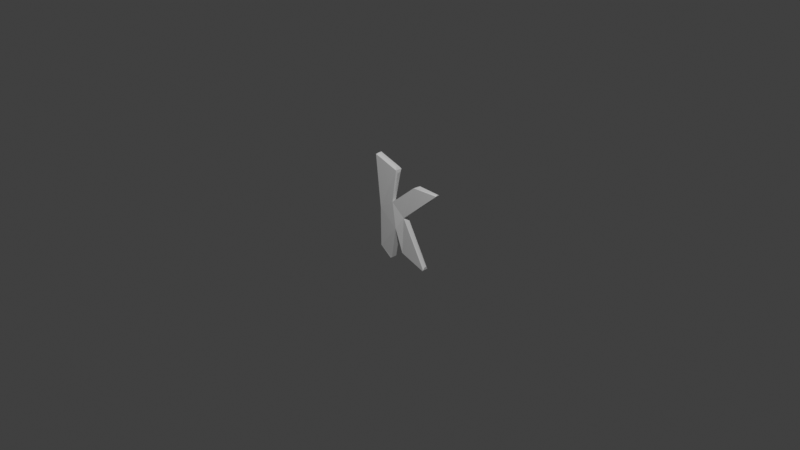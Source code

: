 # Source: model-01.blend  (saved by Blender 3.0.42; exported with 4.5.12 LTS)
import bpy
from mathutils import Matrix  # noqa: F401  (used for matrix-valued properties, if any)

bpy.ops.wm.read_factory_settings(use_empty=True)
scene = bpy.context.scene
scene.name = 'Scene'

# ---- collections
col_collection = bpy.data.collections.new('Collection'); scene.collection.children.link(col_collection)

# ---- world
world_world = bpy.data.worlds.new('World'); scene.world = world_world
world_world.use_nodes = True; world_world.node_tree.nodes.clear()
_N = world_world.node_tree.nodes; _L = world_world.node_tree.links
n0 = _N.new('ShaderNodeOutputWorld'); n0.name = 'World Output'; n0.location = (300, 300)
n1 = _N.new('ShaderNodeBackground'); n1.name = 'Background'; n1.location = (10, 300)
n1.inputs[0].default_value = (0.05088, 0.05088, 0.05088, 1.0)
_L.new(n1.outputs[0], n0.inputs[0])
n0.is_active_output = True
world_world.color = (0.05088, 0.05088, 0.05088)
world_world.use_sun_shadow = False
world_world.sun_shadow_jitter_overblur = 0.0

# ---- cameras
cam_camera = bpy.data.cameras.new('Camera')
cam_camera.clip_end = 100.0
cam_camera.ortho_scale = 7.314

# ---- lights
light_light = bpy.data.lights.new('Light', 'POINT')
light_light.transmission_factor = 0.0
light_light.energy = 1000.0
light_light.shadow_soft_size = 0.1
light_light.shadow_maximum_resolution = 0.006
light_light.use_absolute_resolution = True

# ---- meshes
me_plane = bpy.data.meshes.new('Plane')
me_plane.from_pydata([(-0.4092, 0.1248, -0.02789), (0.007289, 0.4057, 0.03722), (0.1684, -0.6381, -0.008988), (0.04788, -0.147, 0.002658), (-0.4018, -0.6717, -0.02789), (-0.4092, 0.1248, 0.08192), (0.007468, 0.4055, 0.05878), (0.1684, -0.6381, 0.06992), (0.04788, -0.147, 0.1292), (-0.4018, -0.6717, 0.08192), (0.7228, -0.8019, -0.02551), (0.7228, -0.8019, 0.08041), (-0.1009, -0.8262, -0.02631), (-0.1456, -0.8529, -0.02789), (-0.1456, -0.8529, 0.08192), (-0.1009, -0.8262, 0.08252), (-0.4741, 1.208, -0.003466), (-0.509, 1.177, -0.04356), (-0.004193, 1.065, -0.003466), (0.03507, 0.9563, -0.007519), (-0.4741, 1.208, 0.0575), (-0.509, 1.177, 0.09759), (-0.004193, 1.065, 0.0575), (0.03559, 0.9561, 0.06844), (0.5625, 0.8497, 0.007227), (0.4124, 0.7476, 0.002451), (1.032, 0.8332, 0.007227), (0.5625, 0.8497, 0.0468), (0.4103, 0.7478, 0.06085), (1.032, 0.8332, 0.0468), (0.2417, 0.1254, 0.00221), (0.2417, 0.1254, 0.05182), (1.011, 0.7838, 0.00221), (1.029, 0.8168, -0.01195), (1.011, 0.7838, 0.05182), (1.029, 0.8163, 0.06615), (0.7418, -0.7284, 0.003505), (0.7386, -0.7811, -0.02657), (0.7418, -0.7284, 0.05053), (0.7386, -0.7811, 0.08108), (0.2358, 0.07881, 0.003668), (0.2164, 0.1099, -0.02712), (0.2358, 0.07881, 0.05052), (0.2165, 0.1098, 0.08187), (-0.03107, 0.4154, 0.04738), (-0.03145, 0.4154, 0.04959), (0.471, 0.7999, -0.01914), (0.4668, 0.7994, 0.07738), (0.06374, 0.4384, 0.03804), (0.06387, 0.4383, 0.05436), (0.3706, 0.6974, 0.0117), (0.3689, 0.6975, 0.05593), (-0.05266, 0.358, 0.02595), (-0.05304, 0.3577, 0.1104), (0.02759, 1.014, -0.04063), (0.02826, 1.014, 0.09759)], [], [(0, 3, 4), (16, 18, 22, 20), (21, 55, 5), (0, 52, 3), (35, 43, 31, 34), (26, 24, 27, 29), (3, 41, 2), (43, 7, 11, 39), (2, 10, 11, 7), (12, 3, 8, 15), (5, 9, 8), (55, 53, 5), (5, 8, 53), (26, 29, 35, 33), (43, 41, 30, 31), (8, 7, 43), (9, 14, 15, 8), (54, 0, 52), (0, 4, 9, 5), (30, 32, 34, 31), (53, 8, 43), (17, 0, 54), (47, 53, 43), (46, 41, 52), (4, 3, 12, 13), (19, 44, 45, 23), (3, 2, 7, 8), (36, 40, 42, 38), (11, 10, 37, 39), (14, 13, 12, 15), (4, 13, 14, 9), (17, 54, 18, 16), (20, 22, 55, 21), (22, 18, 54, 55), (16, 20, 21, 17), (0, 17, 21, 5), (47, 35, 29, 27), (24, 26, 33, 46), (27, 24, 46, 47), (1, 6, 49, 48), (32, 30, 41, 33), (34, 32, 33, 35), (33, 41, 46), (35, 47, 43), (52, 41, 3), (36, 38, 39, 37), (42, 40, 41, 43), (37, 41, 40, 36), (43, 39, 38, 42), (41, 37, 10, 2), (6, 1, 52, 53), (25, 28, 47, 46), (1, 25, 46, 52), (28, 6, 53, 47), (50, 48, 49, 51), (6, 28, 51, 49), (28, 25, 50, 51), (25, 1, 48, 50), (45, 44, 52, 53), (19, 23, 55, 54), (44, 19, 54, 52), (23, 45, 53, 55)])
_uv = me_plane.uv_layers.new(name='UVMap')
_uv.uv.foreach_set('vector', [0.0, 0.0, 0.0, 0.0, 0.0, 0.0, 0.0, 0.0, 0.0, 0.0, 0.0, 0.0, 0.0, 0.0, 0.0, 0.0, 0.0, 0.0, 0.0, 0.0, 0.0, 0.0, 0.0, 0.0, 0.0, 0.0, 0.0, 0.0, 0.0, 0.0, 0.0, 0.0, 0.0, 0.0, 0.0, 0.0, 0.0, 0.0, 0.0, 0.0, 0.0, 0.0, 0.0, 0.0, 0.0, 0.0, 0.0, 0.0, 0.0, 0.0, 0.0, 0.0, 0.0, 0.0, 0.0, 0.0, 0.0, 0.0, 0.0, 0.0, 0.0, 0.0, 0.0, 0.0, 0.0, 0.0, 0.0, 0.0, 0.0, 0.0, 0.0, 0.0, 0.0, 0.0, 0.0, 0.0, 0.0, 0.0, 0.0, 0.0, 0.0, 0.0, 0.0, 0.0, 0.0, 0.0, 0.0, 0.0, 0.0, 0.0, 0.0, 0.0, 0.0, 0.0, 0.0, 0.0, 0.0, 0.0, 0.0, 0.0, 0.0, 0.0, 0.0, 0.0, 0.0, 0.0, 0.0, 0.0, 0.0, 0.0, 0.0, 0.0, 0.0, 0.0, 0.0, 0.0, 0.0, 0.0, 0.0, 0.0, 0.0, 0.0, 0.0, 0.0, 0.0, 0.0, 0.0, 0.0, 0.0, 0.0, 0.0, 0.0, 0.0, 0.0, 0.0, 0.0, 0.0, 0.0, 0.0, 0.0, 0.0, 0.0, 0.0, 0.0, 0.0, 0.0, 0.0, 0.0, 0.0, 0.0, 0.0, 0.0, 0.0, 0.0, 0.0, 0.0, 0.0, 0.0, 0.0, 0.0, 0.0, 0.0, 0.0, 0.0, 0.0, 0.0, 0.0, 0.0, 0.0, 0.0, 0.0, 0.0, 0.0, 0.0, 0.0, 0.0, 0.0, 0.0, 0.0, 0.0, 0.0, 0.0, 0.0, 0.0, 0.0, 0.0, 0.0, 0.0, 0.0, 0.0, 0.0, 0.0, 0.0, 0.0, 0.0, 0.0, 0.0, 0.0, 0.0, 0.0, 0.0, 0.0, 0.0, 0.0, 0.0, 0.0, 0.0, 0.0, 0.0, 0.0, 0.0, 0.0, 0.0, 0.0, 0.0, 0.0, 0.0, 0.0, 0.0, 0.0, 0.0, 0.0, 0.0, 0.0, 0.0, 0.0, 0.0, 0.0, 0.0, 0.0, 0.0, 0.0, 0.0, 0.0, 0.0, 0.0, 0.0, 0.0, 0.0, 0.0, 0.0, 0.0, 0.0, 0.0, 0.0, 0.0, 0.0, 0.0, 0.0, 0.0, 0.0, 0.0, 0.0, 0.0, 0.0, 0.0, 0.0, 0.0, 0.0, 0.0, 0.0, 0.0, 0.0, 0.0, 0.0, 0.0, 0.0, 0.0, 0.0, 0.0, 0.0, 0.0, 0.0, 0.0, 0.0, 0.0, 0.0, 0.0, 0.0, 0.0, 0.0, 0.0, 0.0, 0.0, 0.0, 0.0, 0.0, 0.0, 0.0, 0.0, 0.0, 0.0, 0.0, 0.0, 0.0, 0.0, 0.0, 0.0, 0.0, 0.0, 0.0, 0.0, 0.0, 0.0, 0.0, 0.0, 0.0, 0.0, 0.0, 0.0, 0.0, 0.0, 0.0, 0.0, 0.0, 0.0, 0.0, 0.0, 0.0, 0.0, 0.0, 0.0, 0.0, 0.0, 0.0, 0.0, 0.0, 0.0, 0.0, 0.0, 0.0, 0.0, 0.0, 0.0, 0.0, 0.0, 0.0, 0.0, 0.0, 0.0, 0.0, 0.0, 0.0, 0.0, 0.0, 0.0, 0.0, 0.0, 0.0, 0.0, 0.0, 0.0, 0.0, 0.0, 0.0, 0.0, 0.0, 0.0, 0.0, 0.0, 0.0, 0.0, 0.0, 0.0, 0.0, 0.0, 0.0, 0.0, 0.0, 0.0, 0.0, 0.0, 0.0, 0.0, 0.0, 0.0, 0.0, 0.0, 0.0, 0.0, 0.0, 0.0, 0.0, 0.0, 0.0, 0.0, 0.0, 0.0, 0.0, 0.0, 0.0, 0.0, 0.0, 0.0, 0.0, 0.0, 0.0, 0.0, 0.0, 0.0, 0.0, 0.0, 0.0, 0.0, 0.0, 0.0, 0.0, 0.0, 0.0, 0.0, 0.0, 0.0, 0.0, 0.0, 0.0, 0.0, 0.0, 0.0, 0.0, 0.0, 0.0, 0.0, 0.0, 0.0, 0.0, 0.0, 0.0, 0.0, 0.0, 0.0, 0.0, 0.0, 0.0, 0.0, 0.0, 0.0, 0.0, 0.0, 0.0, 0.0, 0.0, 0.0, 0.0, 0.0, 0.0, 0.0, 0.0, 0.0, 0.0, 0.0, 0.0, 0.0, 0.0, 0.0, 0.0, 0.0, 0.0, 0.0, 0.0, 0.0, 0.0, 0.0, 0.0, 0.0])
me_plane.use_remesh_fix_poles = True
me_plane.use_remesh_preserve_attributes = False
me_plane.update()

# ---- objects
ob_light = bpy.data.objects.new('Light', light_light)
ob_camera = bpy.data.objects.new('Camera', cam_camera)
ob_myobject = bpy.data.objects.new('myobject', me_plane)

# ---- transforms, parenting, visibility, modifiers, constraints
ob_light.location = (3.221, -3.015, 5.54)
ob_light.rotation_euler = (0.6503, 0.05522, 1.866)
ob_light.lock_rotations_4d = False
ob_light.empty_display_type = 'ARROWS'
ob_light.color = (0.0, 0.0, 0.0, 0.0)
ob_light.lineart.crease_threshold = 0.0
ob_camera.location = (7.359, -6.926, 4.958)
ob_camera.rotation_euler = (1.109, 0.0, 0.8149)
ob_camera.lock_rotations_4d = False
ob_camera.empty_display_type = 'ARROWS'
ob_camera.color = (0.0, 0.0, 0.0, 0.0)
ob_camera.display_type = 'WIRE'
ob_camera.lineart.crease_threshold = 0.0
ob_myobject.location = (-0.004768, 0.0, 0.0)
ob_myobject.rotation_euler = (1.571, -0.0, 0.0)
ob_myobject.scale = (0.5436, 0.5436, 0.5436)

# ---- collection membership
col_collection.objects.link(ob_light)
col_collection.objects.link(ob_camera)
col_collection.objects.link(ob_myobject)

# ---- scene / render settings (as saved in the file)
scene.camera = ob_camera
scene.frame_start = 1; scene.frame_end = 250; scene.frame_set(1)
scene.render.engine = 'BLENDER_EEVEE_NEXT'
scene.cycles.use_denoising = False
scene.cycles.samples = 128
scene.cycles.sampling_pattern = 'TABULATED_SOBOL'
scene.cycles.use_adaptive_sampling = False
scene.cycles.use_light_tree = False
scene.view_settings.view_transform = 'Standard'
bpy.context.view_layer.update()
